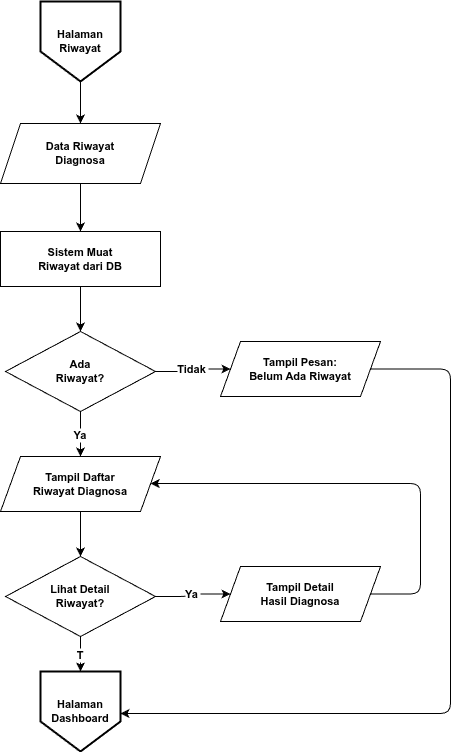

The diagram above was exported from draw.io. Its source (the exported page's mxGraphModel, read from the mxfile embedded in the PNG):
<mxGraphModel dx="792" dy="797" grid="1" gridSize="10" guides="1" tooltips="1" connect="1" arrows="1" fold="1" page="1" pageScale="1" pageWidth="1169" pageHeight="827" math="0" shadow="0">
  <root>
    <mxCell id="0" />
    <mxCell id="1" parent="0" />
    <mxCell id="12" value="Halaman Riwayat" style="shape=offPageConnector;fillColor=#FFFFFF;strokeColor=#000000;strokeWidth=2;fontSize=11;whiteSpace=wrap;html=1;align=center;verticalAlign=middle;fontColor=#000000;fontStyle=1" parent="1" vertex="1">
      <mxGeometry x="290" y="540" width="80" height="80" as="geometry" />
    </mxCell>
    <mxCell id="36" style="edgeStyle=none;html=1;fontStyle=1" parent="1" source="13" target="16" edge="1">
      <mxGeometry relative="1" as="geometry" />
    </mxCell>
    <mxCell id="13" value="Data Riwayat&#10;Diagnosa" style="shape=parallelogram;perimeter=parallelogramPerimeter;whiteSpace=wrap;html=1;fixedSize=1;size=20;fillColor=#FFFFFF;strokeColor=#000000;fontSize=11;fontStyle=1" parent="1" vertex="1">
      <mxGeometry x="250" y="662" width="160" height="60" as="geometry" />
    </mxCell>
    <mxCell id="16" value="Sistem Muat&#10;Riwayat dari DB" style="rounded=0;whiteSpace=wrap;html=1;fillColor=#FFFFFF;strokeColor=#000000;fontSize=11;fontStyle=1" parent="1" vertex="1">
      <mxGeometry x="250" y="770" width="160" height="55" as="geometry" />
    </mxCell>
    <mxCell id="17" value="Ada&#10;Riwayat?" style="rhombus;whiteSpace=wrap;html=1;fillColor=#FFFFFF;strokeColor=#000000;fontSize=11;fontStyle=1;" parent="1" vertex="1">
      <mxGeometry x="255" y="870" width="150" height="80" as="geometry" />
    </mxCell>
    <mxCell id="18" value="Tampil Pesan:&#10;Belum Ada Riwayat" style="shape=parallelogram;perimeter=parallelogramPerimeter;whiteSpace=wrap;html=1;fixedSize=1;size=20;fillColor=#FFFFFF;strokeColor=#000000;fontSize=11;fontStyle=1" parent="1" vertex="1">
      <mxGeometry x="470" y="880" width="160" height="55" as="geometry" />
    </mxCell>
    <mxCell id="19" value="Tampil Daftar&#10;Riwayat Diagnosa" style="shape=parallelogram;perimeter=parallelogramPerimeter;whiteSpace=wrap;html=1;fixedSize=1;size=20;fillColor=#FFFFFF;strokeColor=#000000;fontSize=11;fontStyle=1" parent="1" vertex="1">
      <mxGeometry x="250" y="995" width="160" height="55" as="geometry" />
    </mxCell>
    <mxCell id="20" value="Lihat Detail&#10;Riwayat?" style="rhombus;whiteSpace=wrap;html=1;fillColor=#FFFFFF;strokeColor=#000000;fontSize=11;fontStyle=1;" parent="1" vertex="1">
      <mxGeometry x="255" y="1095" width="150" height="80" as="geometry" />
    </mxCell>
    <mxCell id="21" value="Tampil Detail&#10;Hasil Diagnosa" style="shape=parallelogram;perimeter=parallelogramPerimeter;whiteSpace=wrap;html=1;fixedSize=1;size=20;fillColor=#FFFFFF;strokeColor=#000000;fontSize=11;fontStyle=1" parent="1" vertex="1">
      <mxGeometry x="470" y="1105" width="160" height="55" as="geometry" />
    </mxCell>
    <mxCell id="22" value="Halaman Dashboard" style="shape=offPageConnector;fillColor=#FFFFFF;strokeColor=#000000;strokeWidth=2;fontSize=11;whiteSpace=wrap;html=1;align=center;verticalAlign=middle;fontColor=#000000;fontStyle=1" parent="1" vertex="1">
      <mxGeometry x="290" y="1210" width="80" height="80" as="geometry" />
    </mxCell>
    <mxCell id="23" style="edgeStyle=orthogonalEdgeStyle;fontStyle=1" parent="1" source="12" target="13" edge="1">
      <mxGeometry relative="1" as="geometry" />
    </mxCell>
    <mxCell id="28" style="edgeStyle=orthogonalEdgeStyle;fontStyle=1" parent="1" source="16" target="17" edge="1">
      <mxGeometry relative="1" as="geometry" />
    </mxCell>
    <mxCell id="29" value="Tidak" style="edgeStyle=orthogonalEdgeStyle;fontSize=11;fontStyle=1;" parent="1" source="17" target="18" edge="1">
      <mxGeometry relative="1" as="geometry" />
    </mxCell>
    <mxCell id="30" style="edgeStyle=orthogonalEdgeStyle;exitX=1;exitY=0.5;exitDx=0;exitDy=0;fontStyle=1" parent="1" source="18" target="22" edge="1">
      <mxGeometry relative="1" as="geometry">
        <Array as="points">
          <mxPoint x="700" y="908" />
          <mxPoint x="700" y="1252" />
        </Array>
      </mxGeometry>
    </mxCell>
    <mxCell id="31" value="Ya" style="edgeStyle=orthogonalEdgeStyle;fontSize=11;fontStyle=1;" parent="1" source="17" target="19" edge="1">
      <mxGeometry relative="1" as="geometry" />
    </mxCell>
    <mxCell id="32" style="edgeStyle=orthogonalEdgeStyle;fontStyle=1" parent="1" source="19" target="20" edge="1">
      <mxGeometry relative="1" as="geometry" />
    </mxCell>
    <mxCell id="33" value="Ya" style="edgeStyle=orthogonalEdgeStyle;fontSize=11;fontStyle=1;" parent="1" source="20" target="21" edge="1">
      <mxGeometry relative="1" as="geometry" />
    </mxCell>
    <mxCell id="34" value="T" style="edgeStyle=orthogonalEdgeStyle;fontSize=11;fontStyle=1;" parent="1" source="20" target="22" edge="1">
      <mxGeometry relative="1" as="geometry" />
    </mxCell>
    <mxCell id="35" style="edgeStyle=orthogonalEdgeStyle;fontStyle=1" parent="1" source="21" target="19" edge="1">
      <mxGeometry relative="1" as="geometry">
        <Array as="points">
          <mxPoint x="670" y="1132" />
          <mxPoint x="670" y="1022" />
          <mxPoint x="410" y="1022" />
        </Array>
      </mxGeometry>
    </mxCell>
  </root>
</mxGraphModel>